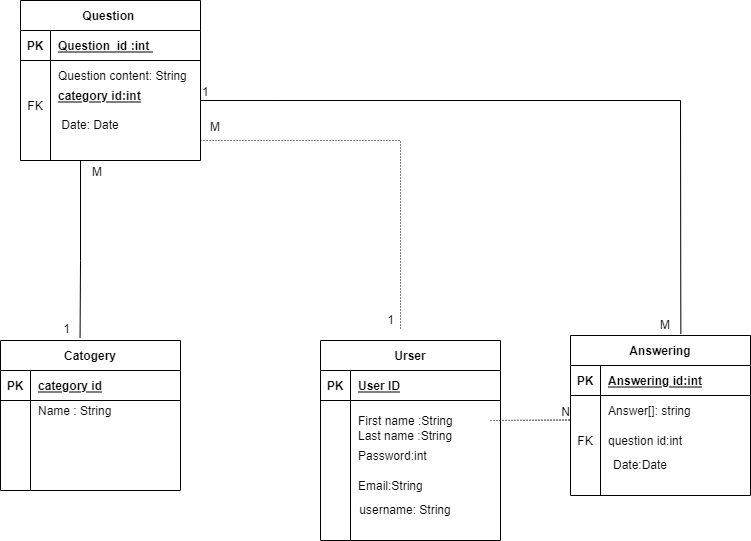

The diagram above was exported from draw.io. Its source (the exported page's mxGraphModel, read from the mxfile embedded in the PNG):
<mxGraphModel dx="1038" dy="579" grid="1" gridSize="10" guides="1" tooltips="1" connect="1" arrows="1" fold="1" page="1" pageScale="1" pageWidth="850" pageHeight="1100" math="0" shadow="0">
  <root>
    <mxCell id="0" />
    <mxCell id="1" parent="0" />
    <mxCell id="agYB1ULQ9b4Z-XDQlxQT-1" value="Question " style="shape=table;startSize=30;container=1;collapsible=1;childLayout=tableLayout;fixedRows=1;rowLines=0;fontStyle=1;align=center;resizeLast=1;" parent="1" vertex="1">
      <mxGeometry x="100" y="60" width="180" height="160" as="geometry" />
    </mxCell>
    <mxCell id="agYB1ULQ9b4Z-XDQlxQT-2" value="" style="shape=partialRectangle;collapsible=0;dropTarget=0;pointerEvents=0;fillColor=none;top=0;left=0;bottom=1;right=0;points=[[0,0.5],[1,0.5]];portConstraint=eastwest;" parent="agYB1ULQ9b4Z-XDQlxQT-1" vertex="1">
      <mxGeometry y="30" width="180" height="30" as="geometry" />
    </mxCell>
    <mxCell id="agYB1ULQ9b4Z-XDQlxQT-3" value="PK" style="shape=partialRectangle;connectable=0;fillColor=none;top=0;left=0;bottom=0;right=0;fontStyle=1;overflow=hidden;" parent="agYB1ULQ9b4Z-XDQlxQT-2" vertex="1">
      <mxGeometry width="30" height="30" as="geometry">
        <mxRectangle width="30" height="30" as="alternateBounds" />
      </mxGeometry>
    </mxCell>
    <mxCell id="agYB1ULQ9b4Z-XDQlxQT-4" value="Question  id :int " style="shape=partialRectangle;connectable=0;fillColor=none;top=0;left=0;bottom=0;right=0;align=left;spacingLeft=6;fontStyle=5;overflow=hidden;" parent="agYB1ULQ9b4Z-XDQlxQT-2" vertex="1">
      <mxGeometry x="30" width="150" height="30" as="geometry">
        <mxRectangle width="150" height="30" as="alternateBounds" />
      </mxGeometry>
    </mxCell>
    <mxCell id="agYB1ULQ9b4Z-XDQlxQT-5" value="" style="shape=partialRectangle;collapsible=0;dropTarget=0;pointerEvents=0;fillColor=none;top=0;left=0;bottom=0;right=0;points=[[0,0.5],[1,0.5]];portConstraint=eastwest;" parent="agYB1ULQ9b4Z-XDQlxQT-1" vertex="1">
      <mxGeometry y="60" width="180" height="30" as="geometry" />
    </mxCell>
    <mxCell id="agYB1ULQ9b4Z-XDQlxQT-6" value="" style="shape=partialRectangle;connectable=0;fillColor=none;top=0;left=0;bottom=0;right=0;editable=1;overflow=hidden;" parent="agYB1ULQ9b4Z-XDQlxQT-5" vertex="1">
      <mxGeometry width="30" height="30" as="geometry">
        <mxRectangle width="30" height="30" as="alternateBounds" />
      </mxGeometry>
    </mxCell>
    <mxCell id="agYB1ULQ9b4Z-XDQlxQT-7" value="Question content: String " style="shape=partialRectangle;connectable=0;fillColor=none;top=0;left=0;bottom=0;right=0;align=left;spacingLeft=6;overflow=hidden;" parent="agYB1ULQ9b4Z-XDQlxQT-5" vertex="1">
      <mxGeometry x="30" width="150" height="30" as="geometry">
        <mxRectangle width="150" height="30" as="alternateBounds" />
      </mxGeometry>
    </mxCell>
    <mxCell id="agYB1ULQ9b4Z-XDQlxQT-8" value="" style="shape=partialRectangle;collapsible=0;dropTarget=0;pointerEvents=0;fillColor=none;top=0;left=0;bottom=0;right=0;points=[[0,0.5],[1,0.5]];portConstraint=eastwest;" parent="agYB1ULQ9b4Z-XDQlxQT-1" vertex="1">
      <mxGeometry y="90" width="180" height="30" as="geometry" />
    </mxCell>
    <mxCell id="agYB1ULQ9b4Z-XDQlxQT-9" value="FK" style="shape=partialRectangle;connectable=0;fillColor=none;top=0;left=0;bottom=0;right=0;editable=1;overflow=hidden;" parent="agYB1ULQ9b4Z-XDQlxQT-8" vertex="1">
      <mxGeometry width="30" height="30" as="geometry">
        <mxRectangle width="30" height="30" as="alternateBounds" />
      </mxGeometry>
    </mxCell>
    <mxCell id="agYB1ULQ9b4Z-XDQlxQT-10" value="" style="shape=partialRectangle;connectable=0;fillColor=none;top=0;left=0;bottom=0;right=0;align=left;spacingLeft=6;overflow=hidden;" parent="agYB1ULQ9b4Z-XDQlxQT-8" vertex="1">
      <mxGeometry x="30" width="150" height="30" as="geometry">
        <mxRectangle width="150" height="30" as="alternateBounds" />
      </mxGeometry>
    </mxCell>
    <mxCell id="agYB1ULQ9b4Z-XDQlxQT-11" value="" style="shape=partialRectangle;collapsible=0;dropTarget=0;pointerEvents=0;fillColor=none;top=0;left=0;bottom=0;right=0;points=[[0,0.5],[1,0.5]];portConstraint=eastwest;" parent="agYB1ULQ9b4Z-XDQlxQT-1" vertex="1">
      <mxGeometry y="120" width="180" height="30" as="geometry" />
    </mxCell>
    <mxCell id="agYB1ULQ9b4Z-XDQlxQT-12" value="" style="shape=partialRectangle;connectable=0;fillColor=none;top=0;left=0;bottom=0;right=0;editable=1;overflow=hidden;" parent="agYB1ULQ9b4Z-XDQlxQT-11" vertex="1">
      <mxGeometry width="30" height="30" as="geometry">
        <mxRectangle width="30" height="30" as="alternateBounds" />
      </mxGeometry>
    </mxCell>
    <mxCell id="agYB1ULQ9b4Z-XDQlxQT-13" value="" style="shape=partialRectangle;connectable=0;fillColor=none;top=0;left=0;bottom=0;right=0;align=left;spacingLeft=6;overflow=hidden;" parent="agYB1ULQ9b4Z-XDQlxQT-11" vertex="1">
      <mxGeometry x="30" width="150" height="30" as="geometry">
        <mxRectangle width="150" height="30" as="alternateBounds" />
      </mxGeometry>
    </mxCell>
    <mxCell id="agYB1ULQ9b4Z-XDQlxQT-14" value="Answering" style="shape=table;startSize=30;container=1;collapsible=1;childLayout=tableLayout;fixedRows=1;rowLines=0;fontStyle=1;align=center;resizeLast=1;" parent="1" vertex="1">
      <mxGeometry x="650" y="395" width="180" height="160" as="geometry" />
    </mxCell>
    <mxCell id="agYB1ULQ9b4Z-XDQlxQT-15" value="" style="shape=partialRectangle;collapsible=0;dropTarget=0;pointerEvents=0;fillColor=none;top=0;left=0;bottom=1;right=0;points=[[0,0.5],[1,0.5]];portConstraint=eastwest;" parent="agYB1ULQ9b4Z-XDQlxQT-14" vertex="1">
      <mxGeometry y="30" width="180" height="30" as="geometry" />
    </mxCell>
    <mxCell id="agYB1ULQ9b4Z-XDQlxQT-16" value="PK" style="shape=partialRectangle;connectable=0;fillColor=none;top=0;left=0;bottom=0;right=0;fontStyle=1;overflow=hidden;" parent="agYB1ULQ9b4Z-XDQlxQT-15" vertex="1">
      <mxGeometry width="30" height="30" as="geometry">
        <mxRectangle width="30" height="30" as="alternateBounds" />
      </mxGeometry>
    </mxCell>
    <mxCell id="agYB1ULQ9b4Z-XDQlxQT-17" value="Answering id:int" style="shape=partialRectangle;connectable=0;fillColor=none;top=0;left=0;bottom=0;right=0;align=left;spacingLeft=6;fontStyle=5;overflow=hidden;" parent="agYB1ULQ9b4Z-XDQlxQT-15" vertex="1">
      <mxGeometry x="30" width="150" height="30" as="geometry">
        <mxRectangle width="150" height="30" as="alternateBounds" />
      </mxGeometry>
    </mxCell>
    <mxCell id="agYB1ULQ9b4Z-XDQlxQT-18" value="" style="shape=partialRectangle;collapsible=0;dropTarget=0;pointerEvents=0;fillColor=none;top=0;left=0;bottom=0;right=0;points=[[0,0.5],[1,0.5]];portConstraint=eastwest;" parent="agYB1ULQ9b4Z-XDQlxQT-14" vertex="1">
      <mxGeometry y="60" width="180" height="30" as="geometry" />
    </mxCell>
    <mxCell id="agYB1ULQ9b4Z-XDQlxQT-19" value="" style="shape=partialRectangle;connectable=0;fillColor=none;top=0;left=0;bottom=0;right=0;editable=1;overflow=hidden;" parent="agYB1ULQ9b4Z-XDQlxQT-18" vertex="1">
      <mxGeometry width="30" height="30" as="geometry">
        <mxRectangle width="30" height="30" as="alternateBounds" />
      </mxGeometry>
    </mxCell>
    <mxCell id="agYB1ULQ9b4Z-XDQlxQT-20" value="Answer[]: string " style="shape=partialRectangle;connectable=0;fillColor=none;top=0;left=0;bottom=0;right=0;align=left;spacingLeft=6;overflow=hidden;" parent="agYB1ULQ9b4Z-XDQlxQT-18" vertex="1">
      <mxGeometry x="30" width="150" height="30" as="geometry">
        <mxRectangle width="150" height="30" as="alternateBounds" />
      </mxGeometry>
    </mxCell>
    <mxCell id="agYB1ULQ9b4Z-XDQlxQT-21" value="" style="shape=partialRectangle;collapsible=0;dropTarget=0;pointerEvents=0;fillColor=none;top=0;left=0;bottom=0;right=0;points=[[0,0.5],[1,0.5]];portConstraint=eastwest;" parent="agYB1ULQ9b4Z-XDQlxQT-14" vertex="1">
      <mxGeometry y="90" width="180" height="30" as="geometry" />
    </mxCell>
    <mxCell id="agYB1ULQ9b4Z-XDQlxQT-22" value="FK" style="shape=partialRectangle;connectable=0;fillColor=none;top=0;left=0;bottom=0;right=0;editable=1;overflow=hidden;" parent="agYB1ULQ9b4Z-XDQlxQT-21" vertex="1">
      <mxGeometry width="30" height="30" as="geometry">
        <mxRectangle width="30" height="30" as="alternateBounds" />
      </mxGeometry>
    </mxCell>
    <mxCell id="agYB1ULQ9b4Z-XDQlxQT-23" value="question id:int " style="shape=partialRectangle;connectable=0;fillColor=none;top=0;left=0;bottom=0;right=0;align=left;spacingLeft=6;overflow=hidden;" parent="agYB1ULQ9b4Z-XDQlxQT-21" vertex="1">
      <mxGeometry x="30" width="150" height="30" as="geometry">
        <mxRectangle width="150" height="30" as="alternateBounds" />
      </mxGeometry>
    </mxCell>
    <mxCell id="agYB1ULQ9b4Z-XDQlxQT-24" value="" style="shape=partialRectangle;collapsible=0;dropTarget=0;pointerEvents=0;fillColor=none;top=0;left=0;bottom=0;right=0;points=[[0,0.5],[1,0.5]];portConstraint=eastwest;" parent="agYB1ULQ9b4Z-XDQlxQT-14" vertex="1">
      <mxGeometry y="120" width="180" height="30" as="geometry" />
    </mxCell>
    <mxCell id="agYB1ULQ9b4Z-XDQlxQT-25" value="" style="shape=partialRectangle;connectable=0;fillColor=none;top=0;left=0;bottom=0;right=0;editable=1;overflow=hidden;" parent="agYB1ULQ9b4Z-XDQlxQT-24" vertex="1">
      <mxGeometry width="30" height="30" as="geometry">
        <mxRectangle width="30" height="30" as="alternateBounds" />
      </mxGeometry>
    </mxCell>
    <mxCell id="agYB1ULQ9b4Z-XDQlxQT-26" value="" style="shape=partialRectangle;connectable=0;fillColor=none;top=0;left=0;bottom=0;right=0;align=left;spacingLeft=6;overflow=hidden;" parent="agYB1ULQ9b4Z-XDQlxQT-24" vertex="1">
      <mxGeometry x="30" width="150" height="30" as="geometry">
        <mxRectangle width="150" height="30" as="alternateBounds" />
      </mxGeometry>
    </mxCell>
    <mxCell id="agYB1ULQ9b4Z-XDQlxQT-27" value="&#10;&#10;Catogery&#10;&#10;" style="shape=table;startSize=30;container=1;collapsible=1;childLayout=tableLayout;fixedRows=1;rowLines=0;fontStyle=1;align=center;resizeLast=1;" parent="1" vertex="1">
      <mxGeometry x="80" y="400" width="180" height="150" as="geometry" />
    </mxCell>
    <mxCell id="agYB1ULQ9b4Z-XDQlxQT-28" value="" style="shape=partialRectangle;collapsible=0;dropTarget=0;pointerEvents=0;fillColor=none;top=0;left=0;bottom=1;right=0;points=[[0,0.5],[1,0.5]];portConstraint=eastwest;" parent="agYB1ULQ9b4Z-XDQlxQT-27" vertex="1">
      <mxGeometry y="30" width="180" height="30" as="geometry" />
    </mxCell>
    <mxCell id="agYB1ULQ9b4Z-XDQlxQT-29" value="PK" style="shape=partialRectangle;connectable=0;fillColor=none;top=0;left=0;bottom=0;right=0;fontStyle=1;overflow=hidden;" parent="agYB1ULQ9b4Z-XDQlxQT-28" vertex="1">
      <mxGeometry width="30" height="30" as="geometry">
        <mxRectangle width="30" height="30" as="alternateBounds" />
      </mxGeometry>
    </mxCell>
    <mxCell id="agYB1ULQ9b4Z-XDQlxQT-30" value="category id" style="shape=partialRectangle;connectable=0;fillColor=none;top=0;left=0;bottom=0;right=0;align=left;spacingLeft=6;fontStyle=5;overflow=hidden;" parent="agYB1ULQ9b4Z-XDQlxQT-28" vertex="1">
      <mxGeometry x="30" width="150" height="30" as="geometry">
        <mxRectangle width="150" height="30" as="alternateBounds" />
      </mxGeometry>
    </mxCell>
    <mxCell id="agYB1ULQ9b4Z-XDQlxQT-31" value="" style="shape=partialRectangle;collapsible=0;dropTarget=0;pointerEvents=0;fillColor=none;top=0;left=0;bottom=0;right=0;points=[[0,0.5],[1,0.5]];portConstraint=eastwest;" parent="agYB1ULQ9b4Z-XDQlxQT-27" vertex="1">
      <mxGeometry y="60" width="180" height="20" as="geometry" />
    </mxCell>
    <mxCell id="agYB1ULQ9b4Z-XDQlxQT-32" value="" style="shape=partialRectangle;connectable=0;fillColor=none;top=0;left=0;bottom=0;right=0;editable=1;overflow=hidden;" parent="agYB1ULQ9b4Z-XDQlxQT-31" vertex="1">
      <mxGeometry width="30" height="20" as="geometry">
        <mxRectangle width="30" height="20" as="alternateBounds" />
      </mxGeometry>
    </mxCell>
    <mxCell id="agYB1ULQ9b4Z-XDQlxQT-33" value="Name : String " style="shape=partialRectangle;connectable=0;fillColor=none;top=0;left=0;bottom=0;right=0;align=left;spacingLeft=6;overflow=hidden;" parent="agYB1ULQ9b4Z-XDQlxQT-31" vertex="1">
      <mxGeometry x="30" width="150" height="20" as="geometry">
        <mxRectangle width="150" height="20" as="alternateBounds" />
      </mxGeometry>
    </mxCell>
    <mxCell id="agYB1ULQ9b4Z-XDQlxQT-34" value="" style="shape=partialRectangle;collapsible=0;dropTarget=0;pointerEvents=0;fillColor=none;top=0;left=0;bottom=0;right=0;points=[[0,0.5],[1,0.5]];portConstraint=eastwest;" parent="agYB1ULQ9b4Z-XDQlxQT-27" vertex="1">
      <mxGeometry y="80" width="180" height="30" as="geometry" />
    </mxCell>
    <mxCell id="agYB1ULQ9b4Z-XDQlxQT-35" value="" style="shape=partialRectangle;connectable=0;fillColor=none;top=0;left=0;bottom=0;right=0;editable=1;overflow=hidden;" parent="agYB1ULQ9b4Z-XDQlxQT-34" vertex="1">
      <mxGeometry width="30" height="30" as="geometry">
        <mxRectangle width="30" height="30" as="alternateBounds" />
      </mxGeometry>
    </mxCell>
    <mxCell id="agYB1ULQ9b4Z-XDQlxQT-36" value="" style="shape=partialRectangle;connectable=0;fillColor=none;top=0;left=0;bottom=0;right=0;align=left;spacingLeft=6;overflow=hidden;" parent="agYB1ULQ9b4Z-XDQlxQT-34" vertex="1">
      <mxGeometry x="30" width="150" height="30" as="geometry">
        <mxRectangle width="150" height="30" as="alternateBounds" />
      </mxGeometry>
    </mxCell>
    <mxCell id="agYB1ULQ9b4Z-XDQlxQT-37" value="" style="shape=partialRectangle;collapsible=0;dropTarget=0;pointerEvents=0;fillColor=none;top=0;left=0;bottom=0;right=0;points=[[0,0.5],[1,0.5]];portConstraint=eastwest;" parent="agYB1ULQ9b4Z-XDQlxQT-27" vertex="1">
      <mxGeometry y="110" width="180" height="30" as="geometry" />
    </mxCell>
    <mxCell id="agYB1ULQ9b4Z-XDQlxQT-38" value="" style="shape=partialRectangle;connectable=0;fillColor=none;top=0;left=0;bottom=0;right=0;editable=1;overflow=hidden;" parent="agYB1ULQ9b4Z-XDQlxQT-37" vertex="1">
      <mxGeometry width="30" height="30" as="geometry">
        <mxRectangle width="30" height="30" as="alternateBounds" />
      </mxGeometry>
    </mxCell>
    <mxCell id="agYB1ULQ9b4Z-XDQlxQT-39" value="" style="shape=partialRectangle;connectable=0;fillColor=none;top=0;left=0;bottom=0;right=0;align=left;spacingLeft=6;overflow=hidden;" parent="agYB1ULQ9b4Z-XDQlxQT-37" vertex="1">
      <mxGeometry x="30" width="150" height="30" as="geometry">
        <mxRectangle width="150" height="30" as="alternateBounds" />
      </mxGeometry>
    </mxCell>
    <mxCell id="agYB1ULQ9b4Z-XDQlxQT-66" value="" style="endArrow=none;html=1;rounded=0;entryX=0.442;entryY=-0.017;entryDx=0;entryDy=0;entryPerimeter=0;" parent="1" target="agYB1ULQ9b4Z-XDQlxQT-27" edge="1">
      <mxGeometry relative="1" as="geometry">
        <mxPoint x="160" y="220" as="sourcePoint" />
        <mxPoint x="160" y="390" as="targetPoint" />
        <Array as="points">
          <mxPoint x="160" y="320" />
        </Array>
      </mxGeometry>
    </mxCell>
    <mxCell id="agYB1ULQ9b4Z-XDQlxQT-67" value="M" style="resizable=0;html=1;align=left;verticalAlign=bottom;" parent="agYB1ULQ9b4Z-XDQlxQT-66" connectable="0" vertex="1">
      <mxGeometry x="-1" relative="1" as="geometry">
        <mxPoint x="10" y="20" as="offset" />
      </mxGeometry>
    </mxCell>
    <mxCell id="agYB1ULQ9b4Z-XDQlxQT-68" value="1" style="resizable=0;html=1;align=right;verticalAlign=bottom;" parent="agYB1ULQ9b4Z-XDQlxQT-66" connectable="0" vertex="1">
      <mxGeometry x="1" relative="1" as="geometry">
        <mxPoint x="-10" as="offset" />
      </mxGeometry>
    </mxCell>
    <mxCell id="agYB1ULQ9b4Z-XDQlxQT-69" value="" style="endArrow=none;html=1;rounded=0;entryX=0.613;entryY=-0.01;entryDx=0;entryDy=0;entryPerimeter=0;exitX=1;exitY=0.333;exitDx=0;exitDy=0;exitPerimeter=0;" parent="1" source="agYB1ULQ9b4Z-XDQlxQT-8" target="agYB1ULQ9b4Z-XDQlxQT-14" edge="1">
      <mxGeometry relative="1" as="geometry">
        <mxPoint x="280" y="170" as="sourcePoint" />
        <mxPoint x="440" y="170" as="targetPoint" />
        <Array as="points">
          <mxPoint x="760" y="160" />
        </Array>
      </mxGeometry>
    </mxCell>
    <mxCell id="agYB1ULQ9b4Z-XDQlxQT-70" value="1" style="resizable=0;html=1;align=left;verticalAlign=bottom;" parent="agYB1ULQ9b4Z-XDQlxQT-69" connectable="0" vertex="1">
      <mxGeometry x="-1" relative="1" as="geometry" />
    </mxCell>
    <mxCell id="agYB1ULQ9b4Z-XDQlxQT-71" value="M" style="resizable=0;html=1;align=right;verticalAlign=bottom;" parent="agYB1ULQ9b4Z-XDQlxQT-69" connectable="0" vertex="1">
      <mxGeometry x="1" relative="1" as="geometry">
        <mxPoint x="-10" as="offset" />
      </mxGeometry>
    </mxCell>
    <mxCell id="agYB1ULQ9b4Z-XDQlxQT-73" value="Urser" style="shape=table;startSize=30;container=1;collapsible=1;childLayout=tableLayout;fixedRows=1;rowLines=0;fontStyle=1;align=center;resizeLast=1;" parent="1" vertex="1">
      <mxGeometry x="400" y="400" width="180" height="200" as="geometry" />
    </mxCell>
    <mxCell id="agYB1ULQ9b4Z-XDQlxQT-74" value="" style="shape=partialRectangle;collapsible=0;dropTarget=0;pointerEvents=0;fillColor=none;top=0;left=0;bottom=1;right=0;points=[[0,0.5],[1,0.5]];portConstraint=eastwest;" parent="agYB1ULQ9b4Z-XDQlxQT-73" vertex="1">
      <mxGeometry y="30" width="180" height="30" as="geometry" />
    </mxCell>
    <mxCell id="agYB1ULQ9b4Z-XDQlxQT-75" value="PK" style="shape=partialRectangle;connectable=0;fillColor=none;top=0;left=0;bottom=0;right=0;fontStyle=1;overflow=hidden;" parent="agYB1ULQ9b4Z-XDQlxQT-74" vertex="1">
      <mxGeometry width="30" height="30" as="geometry">
        <mxRectangle width="30" height="30" as="alternateBounds" />
      </mxGeometry>
    </mxCell>
    <mxCell id="agYB1ULQ9b4Z-XDQlxQT-76" value="User ID" style="shape=partialRectangle;connectable=0;fillColor=none;top=0;left=0;bottom=0;right=0;align=left;spacingLeft=6;fontStyle=5;overflow=hidden;" parent="agYB1ULQ9b4Z-XDQlxQT-74" vertex="1">
      <mxGeometry x="30" width="150" height="30" as="geometry">
        <mxRectangle width="150" height="30" as="alternateBounds" />
      </mxGeometry>
    </mxCell>
    <mxCell id="agYB1ULQ9b4Z-XDQlxQT-77" value="" style="shape=partialRectangle;collapsible=0;dropTarget=0;pointerEvents=0;fillColor=none;top=0;left=0;bottom=0;right=0;points=[[0,0.5],[1,0.5]];portConstraint=eastwest;" parent="agYB1ULQ9b4Z-XDQlxQT-73" vertex="1">
      <mxGeometry y="60" width="180" height="40" as="geometry" />
    </mxCell>
    <mxCell id="agYB1ULQ9b4Z-XDQlxQT-78" value="" style="shape=partialRectangle;connectable=0;fillColor=none;top=0;left=0;bottom=0;right=0;editable=1;overflow=hidden;" parent="agYB1ULQ9b4Z-XDQlxQT-77" vertex="1">
      <mxGeometry width="30" height="40" as="geometry">
        <mxRectangle width="30" height="40" as="alternateBounds" />
      </mxGeometry>
    </mxCell>
    <mxCell id="agYB1ULQ9b4Z-XDQlxQT-79" value="First name :String" style="shape=partialRectangle;connectable=0;fillColor=none;top=0;left=0;bottom=0;right=0;align=left;spacingLeft=6;overflow=hidden;" parent="agYB1ULQ9b4Z-XDQlxQT-77" vertex="1">
      <mxGeometry x="30" width="150" height="40" as="geometry">
        <mxRectangle width="150" height="40" as="alternateBounds" />
      </mxGeometry>
    </mxCell>
    <mxCell id="agYB1ULQ9b4Z-XDQlxQT-80" value="" style="shape=partialRectangle;collapsible=0;dropTarget=0;pointerEvents=0;fillColor=none;top=0;left=0;bottom=0;right=0;points=[[0,0.5],[1,0.5]];portConstraint=eastwest;" parent="agYB1ULQ9b4Z-XDQlxQT-73" vertex="1">
      <mxGeometry y="100" width="180" height="30" as="geometry" />
    </mxCell>
    <mxCell id="agYB1ULQ9b4Z-XDQlxQT-81" value="" style="shape=partialRectangle;connectable=0;fillColor=none;top=0;left=0;bottom=0;right=0;editable=1;overflow=hidden;" parent="agYB1ULQ9b4Z-XDQlxQT-80" vertex="1">
      <mxGeometry width="30" height="30" as="geometry">
        <mxRectangle width="30" height="30" as="alternateBounds" />
      </mxGeometry>
    </mxCell>
    <mxCell id="agYB1ULQ9b4Z-XDQlxQT-82" value="Password:int" style="shape=partialRectangle;connectable=0;fillColor=none;top=0;left=0;bottom=0;right=0;align=left;spacingLeft=6;overflow=hidden;" parent="agYB1ULQ9b4Z-XDQlxQT-80" vertex="1">
      <mxGeometry x="30" width="150" height="30" as="geometry">
        <mxRectangle width="150" height="30" as="alternateBounds" />
      </mxGeometry>
    </mxCell>
    <mxCell id="agYB1ULQ9b4Z-XDQlxQT-83" value="" style="shape=partialRectangle;collapsible=0;dropTarget=0;pointerEvents=0;fillColor=none;top=0;left=0;bottom=0;right=0;points=[[0,0.5],[1,0.5]];portConstraint=eastwest;" parent="agYB1ULQ9b4Z-XDQlxQT-73" vertex="1">
      <mxGeometry y="130" width="180" height="30" as="geometry" />
    </mxCell>
    <mxCell id="agYB1ULQ9b4Z-XDQlxQT-84" value="" style="shape=partialRectangle;connectable=0;fillColor=none;top=0;left=0;bottom=0;right=0;editable=1;overflow=hidden;" parent="agYB1ULQ9b4Z-XDQlxQT-83" vertex="1">
      <mxGeometry width="30" height="30" as="geometry">
        <mxRectangle width="30" height="30" as="alternateBounds" />
      </mxGeometry>
    </mxCell>
    <mxCell id="agYB1ULQ9b4Z-XDQlxQT-85" value="Email:String" style="shape=partialRectangle;connectable=0;fillColor=none;top=0;left=0;bottom=0;right=0;align=left;spacingLeft=6;overflow=hidden;" parent="agYB1ULQ9b4Z-XDQlxQT-83" vertex="1">
      <mxGeometry x="30" width="150" height="30" as="geometry">
        <mxRectangle width="150" height="30" as="alternateBounds" />
      </mxGeometry>
    </mxCell>
    <mxCell id="agYB1ULQ9b4Z-XDQlxQT-89" value="" style="endArrow=none;html=1;rounded=0;dashed=1;dashPattern=1 2;" parent="1" edge="1">
      <mxGeometry relative="1" as="geometry">
        <mxPoint x="570" y="480" as="sourcePoint" />
        <mxPoint x="650" y="479.5" as="targetPoint" />
      </mxGeometry>
    </mxCell>
    <mxCell id="agYB1ULQ9b4Z-XDQlxQT-90" value="N" style="resizable=0;html=1;align=right;verticalAlign=bottom;" parent="agYB1ULQ9b4Z-XDQlxQT-89" connectable="0" vertex="1">
      <mxGeometry x="1" relative="1" as="geometry" />
    </mxCell>
    <mxCell id="agYB1ULQ9b4Z-XDQlxQT-92" value="" style="endArrow=none;html=1;rounded=0;dashed=1;dashPattern=1 2;" parent="1" edge="1">
      <mxGeometry relative="1" as="geometry">
        <mxPoint x="280" y="200" as="sourcePoint" />
        <mxPoint x="480" y="390" as="targetPoint" />
        <Array as="points">
          <mxPoint x="480" y="200" />
        </Array>
      </mxGeometry>
    </mxCell>
    <mxCell id="agYB1ULQ9b4Z-XDQlxQT-93" value="M" style="resizable=0;html=1;align=right;verticalAlign=bottom;" parent="agYB1ULQ9b4Z-XDQlxQT-92" connectable="0" vertex="1">
      <mxGeometry x="1" relative="1" as="geometry">
        <mxPoint x="-180" y="-195" as="offset" />
      </mxGeometry>
    </mxCell>
    <mxCell id="agYB1ULQ9b4Z-XDQlxQT-95" value="1" style="text;html=1;align=center;verticalAlign=middle;resizable=0;points=[];autosize=1;strokeColor=none;fillColor=none;" parent="1" vertex="1">
      <mxGeometry x="460" y="370" width="20" height="20" as="geometry" />
    </mxCell>
    <mxCell id="agYB1ULQ9b4Z-XDQlxQT-96" value="category id:int" style="shape=partialRectangle;connectable=0;fillColor=none;top=0;left=0;bottom=0;right=0;align=left;spacingLeft=6;fontStyle=5;overflow=hidden;" parent="1" vertex="1">
      <mxGeometry x="130" y="140" width="150" height="30" as="geometry">
        <mxRectangle width="150" height="30" as="alternateBounds" />
      </mxGeometry>
    </mxCell>
    <mxCell id="cWigXQWenrJN-wLfYSFO-1" value="Date: Date" style="text;html=1;strokeColor=none;fillColor=none;align=center;verticalAlign=middle;whiteSpace=wrap;rounded=0;" parent="1" vertex="1">
      <mxGeometry x="115" y="170" width="110" height="30" as="geometry" />
    </mxCell>
    <mxCell id="cWigXQWenrJN-wLfYSFO-2" value="Date:Date" style="text;html=1;strokeColor=none;fillColor=none;align=center;verticalAlign=middle;whiteSpace=wrap;rounded=0;" parent="1" vertex="1">
      <mxGeometry x="690" y="510" width="60" height="30" as="geometry" />
    </mxCell>
    <mxCell id="P6nsCIrt7cClsRa9QQi2-1" value="Last name :String" style="shape=partialRectangle;connectable=0;fillColor=none;top=0;left=0;bottom=0;right=0;align=left;spacingLeft=6;overflow=hidden;" vertex="1" parent="1">
      <mxGeometry x="430" y="480" width="150" height="30" as="geometry">
        <mxRectangle width="150" height="30" as="alternateBounds" />
      </mxGeometry>
    </mxCell>
    <mxCell id="P6nsCIrt7cClsRa9QQi2-2" value="username: String" style="text;html=1;strokeColor=none;fillColor=none;align=center;verticalAlign=middle;whiteSpace=wrap;rounded=0;" vertex="1" parent="1">
      <mxGeometry x="425" y="555" width="120" height="30" as="geometry" />
    </mxCell>
  </root>
</mxGraphModel>